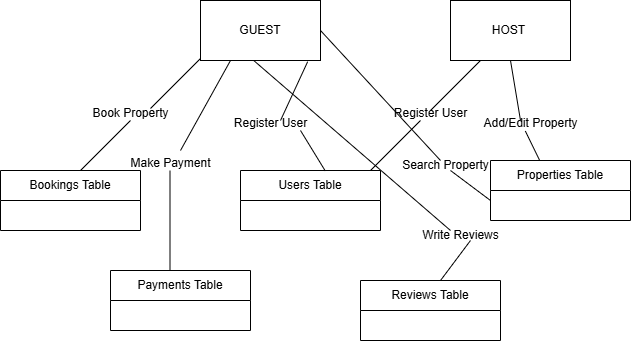

The diagram above was exported from draw.io. Its source (the exported page's mxGraphModel, read from the mxfile embedded in the PNG):
<mxGraphModel dx="2052" dy="1760" grid="1" gridSize="10" guides="1" tooltips="1" connect="1" arrows="1" fold="1" page="1" pageScale="1" pageWidth="850" pageHeight="1100" math="0" shadow="0">
  <root>
    <mxCell id="0" />
    <mxCell id="1" parent="0" />
    <mxCell id="C2OlYOo_IMkX3stEnVhA-9" value="GUEST" style="rounded=0;whiteSpace=wrap;html=1;" vertex="1" parent="1">
      <mxGeometry x="110" y="-1080" width="120" height="60" as="geometry" />
    </mxCell>
    <mxCell id="C2OlYOo_IMkX3stEnVhA-10" value="HOST&amp;nbsp;" style="rounded=0;whiteSpace=wrap;html=1;" vertex="1" parent="1">
      <mxGeometry x="360" y="-1080" width="120" height="60" as="geometry" />
    </mxCell>
    <mxCell id="C2OlYOo_IMkX3stEnVhA-16" value="Users Table" style="swimlane;fontStyle=0;childLayout=stackLayout;horizontal=1;startSize=30;horizontalStack=0;resizeParent=1;resizeParentMax=0;resizeLast=0;collapsible=1;marginBottom=0;whiteSpace=wrap;html=1;" vertex="1" parent="1">
      <mxGeometry x="150" y="-910" width="140" height="60" as="geometry" />
    </mxCell>
    <mxCell id="C2OlYOo_IMkX3stEnVhA-20" value="Payments Table" style="swimlane;fontStyle=0;childLayout=stackLayout;horizontal=1;startSize=30;horizontalStack=0;resizeParent=1;resizeParentMax=0;resizeLast=0;collapsible=1;marginBottom=0;whiteSpace=wrap;html=1;" vertex="1" parent="1">
      <mxGeometry x="20" y="-810" width="140" height="60" as="geometry" />
    </mxCell>
    <mxCell id="C2OlYOo_IMkX3stEnVhA-24" value="Bookings Table" style="swimlane;fontStyle=0;childLayout=stackLayout;horizontal=1;startSize=30;horizontalStack=0;resizeParent=1;resizeParentMax=0;resizeLast=0;collapsible=1;marginBottom=0;whiteSpace=wrap;html=1;" vertex="1" parent="1">
      <mxGeometry x="-90" y="-910" width="140" height="60" as="geometry" />
    </mxCell>
    <mxCell id="C2OlYOo_IMkX3stEnVhA-28" value="Properties Table" style="swimlane;fontStyle=0;childLayout=stackLayout;horizontal=1;startSize=30;horizontalStack=0;resizeParent=1;resizeParentMax=0;resizeLast=0;collapsible=1;marginBottom=0;whiteSpace=wrap;html=1;" vertex="1" parent="1">
      <mxGeometry x="400" y="-920" width="140" height="60" as="geometry" />
    </mxCell>
    <mxCell id="C2OlYOo_IMkX3stEnVhA-32" value="Reviews Table" style="swimlane;fontStyle=0;childLayout=stackLayout;horizontal=1;startSize=30;horizontalStack=0;resizeParent=1;resizeParentMax=0;resizeLast=0;collapsible=1;marginBottom=0;whiteSpace=wrap;html=1;" vertex="1" parent="1">
      <mxGeometry x="270" y="-800" width="140" height="60" as="geometry" />
    </mxCell>
    <mxCell id="C2OlYOo_IMkX3stEnVhA-36" value="" style="endArrow=none;html=1;rounded=0;" edge="1" parent="1">
      <mxGeometry width="50" height="50" relative="1" as="geometry">
        <mxPoint x="340" y="-970" as="sourcePoint" />
        <mxPoint x="390" y="-1020" as="targetPoint" />
      </mxGeometry>
    </mxCell>
    <mxCell id="C2OlYOo_IMkX3stEnVhA-37" value="Register User" style="text;html=1;align=center;verticalAlign=middle;resizable=0;points=[];autosize=1;strokeColor=none;fillColor=none;" vertex="1" parent="1">
      <mxGeometry x="290" y="-982" width="100" height="30" as="geometry" />
    </mxCell>
    <mxCell id="C2OlYOo_IMkX3stEnVhA-38" value="" style="endArrow=none;html=1;rounded=0;" edge="1" parent="1">
      <mxGeometry width="50" height="50" relative="1" as="geometry">
        <mxPoint x="280" y="-910" as="sourcePoint" />
        <mxPoint x="330" y="-960" as="targetPoint" />
      </mxGeometry>
    </mxCell>
    <mxCell id="C2OlYOo_IMkX3stEnVhA-39" value="" style="endArrow=none;html=1;rounded=0;entryX=0.893;entryY=1.02;entryDx=0;entryDy=0;entryPerimeter=0;" edge="1" parent="1" target="C2OlYOo_IMkX3stEnVhA-9">
      <mxGeometry width="50" height="50" relative="1" as="geometry">
        <mxPoint x="190" y="-960" as="sourcePoint" />
        <mxPoint x="190" y="-1022" as="targetPoint" />
      </mxGeometry>
    </mxCell>
    <mxCell id="C2OlYOo_IMkX3stEnVhA-40" value="Register User" style="text;html=1;align=center;verticalAlign=middle;resizable=0;points=[];autosize=1;strokeColor=none;fillColor=none;" vertex="1" parent="1">
      <mxGeometry x="130" y="-972" width="100" height="30" as="geometry" />
    </mxCell>
    <mxCell id="C2OlYOo_IMkX3stEnVhA-41" value="" style="endArrow=none;html=1;rounded=0;entryX=0.8;entryY=0.733;entryDx=0;entryDy=0;entryPerimeter=0;exitX=0.606;exitY=0.009;exitDx=0;exitDy=0;exitPerimeter=0;" edge="1" parent="1" source="C2OlYOo_IMkX3stEnVhA-16" target="C2OlYOo_IMkX3stEnVhA-40">
      <mxGeometry width="50" height="50" relative="1" as="geometry">
        <mxPoint x="230" y="-920" as="sourcePoint" />
        <mxPoint x="186" y="-942" as="targetPoint" />
      </mxGeometry>
    </mxCell>
    <mxCell id="C2OlYOo_IMkX3stEnVhA-42" value="" style="endArrow=none;html=1;rounded=0;entryX=0.5;entryY=1;entryDx=0;entryDy=0;" edge="1" parent="1" target="C2OlYOo_IMkX3stEnVhA-10">
      <mxGeometry width="50" height="50" relative="1" as="geometry">
        <mxPoint x="430" y="-960" as="sourcePoint" />
        <mxPoint x="440" y="-930" as="targetPoint" />
      </mxGeometry>
    </mxCell>
    <mxCell id="C2OlYOo_IMkX3stEnVhA-43" value="Add/Edit Property" style="text;html=1;align=center;verticalAlign=middle;resizable=0;points=[];autosize=1;strokeColor=none;fillColor=none;" vertex="1" parent="1">
      <mxGeometry x="380" y="-972" width="120" height="30" as="geometry" />
    </mxCell>
    <mxCell id="C2OlYOo_IMkX3stEnVhA-44" value="" style="endArrow=none;html=1;rounded=0;entryX=0.457;entryY=0.752;entryDx=0;entryDy=0;entryPerimeter=0;exitX=0.351;exitY=-0.002;exitDx=0;exitDy=0;exitPerimeter=0;" edge="1" parent="1" source="C2OlYOo_IMkX3stEnVhA-28" target="C2OlYOo_IMkX3stEnVhA-43">
      <mxGeometry width="50" height="50" relative="1" as="geometry">
        <mxPoint x="460" y="-930" as="sourcePoint" />
        <mxPoint x="440" y="-930" as="targetPoint" />
      </mxGeometry>
    </mxCell>
    <mxCell id="C2OlYOo_IMkX3stEnVhA-45" value="" style="endArrow=none;html=1;rounded=0;entryX=1;entryY=0.5;entryDx=0;entryDy=0;" edge="1" parent="1" target="C2OlYOo_IMkX3stEnVhA-9">
      <mxGeometry width="50" height="50" relative="1" as="geometry">
        <mxPoint x="350" y="-920" as="sourcePoint" />
        <mxPoint x="440" y="-930" as="targetPoint" />
      </mxGeometry>
    </mxCell>
    <mxCell id="C2OlYOo_IMkX3stEnVhA-46" value="Search Property" style="text;html=1;align=center;verticalAlign=middle;resizable=0;points=[];autosize=1;strokeColor=none;fillColor=none;" vertex="1" parent="1">
      <mxGeometry x="300" y="-930" width="110" height="30" as="geometry" />
    </mxCell>
    <mxCell id="C2OlYOo_IMkX3stEnVhA-47" value="" style="endArrow=none;html=1;rounded=0;" edge="1" parent="1">
      <mxGeometry width="50" height="50" relative="1" as="geometry">
        <mxPoint x="400" y="-880" as="sourcePoint" />
        <mxPoint x="360" y="-910" as="targetPoint" />
      </mxGeometry>
    </mxCell>
    <mxCell id="C2OlYOo_IMkX3stEnVhA-48" value="" style="endArrow=none;html=1;rounded=0;" edge="1" parent="1">
      <mxGeometry width="50" height="50" relative="1" as="geometry">
        <mxPoint x="60" y="-972" as="sourcePoint" />
        <mxPoint x="110" y="-1022" as="targetPoint" />
      </mxGeometry>
    </mxCell>
    <mxCell id="C2OlYOo_IMkX3stEnVhA-49" value="Book Property" style="text;html=1;align=center;verticalAlign=middle;resizable=0;points=[];autosize=1;strokeColor=none;fillColor=none;" vertex="1" parent="1">
      <mxGeometry x="-10" y="-982" width="100" height="30" as="geometry" />
    </mxCell>
    <mxCell id="C2OlYOo_IMkX3stEnVhA-51" value="" style="endArrow=none;html=1;rounded=0;" edge="1" parent="1">
      <mxGeometry width="50" height="50" relative="1" as="geometry">
        <mxPoint x="-10" y="-910" as="sourcePoint" />
        <mxPoint x="40" y="-960" as="targetPoint" />
      </mxGeometry>
    </mxCell>
    <mxCell id="C2OlYOo_IMkX3stEnVhA-52" value="" style="endArrow=none;html=1;rounded=0;entryX=0.25;entryY=1;entryDx=0;entryDy=0;" edge="1" parent="1" target="C2OlYOo_IMkX3stEnVhA-9">
      <mxGeometry width="50" height="50" relative="1" as="geometry">
        <mxPoint x="90" y="-930" as="sourcePoint" />
        <mxPoint x="115" y="-890" as="targetPoint" />
      </mxGeometry>
    </mxCell>
    <mxCell id="C2OlYOo_IMkX3stEnVhA-53" value="Make Payment" style="text;html=1;align=center;verticalAlign=middle;resizable=0;points=[];autosize=1;strokeColor=none;fillColor=none;" vertex="1" parent="1">
      <mxGeometry x="30" y="-932" width="100" height="30" as="geometry" />
    </mxCell>
    <mxCell id="C2OlYOo_IMkX3stEnVhA-54" value="" style="endArrow=none;html=1;rounded=0;" edge="1" parent="1">
      <mxGeometry width="50" height="50" relative="1" as="geometry">
        <mxPoint x="79.5" y="-810" as="sourcePoint" />
        <mxPoint x="79.5" y="-910" as="targetPoint" />
      </mxGeometry>
    </mxCell>
    <mxCell id="C2OlYOo_IMkX3stEnVhA-55" value="" style="endArrow=none;html=1;rounded=0;entryX=-0.064;entryY=1.144;entryDx=0;entryDy=0;entryPerimeter=0;" edge="1" parent="1">
      <mxGeometry width="50" height="50" relative="1" as="geometry">
        <mxPoint x="360" y="-850" as="sourcePoint" />
        <mxPoint x="163.5999999999999" y="-1019.68" as="targetPoint" />
      </mxGeometry>
    </mxCell>
    <mxCell id="C2OlYOo_IMkX3stEnVhA-56" value="Write Reviews" style="text;html=1;align=center;verticalAlign=middle;resizable=0;points=[];autosize=1;strokeColor=none;fillColor=none;" vertex="1" parent="1">
      <mxGeometry x="320" y="-860" width="100" height="30" as="geometry" />
    </mxCell>
    <mxCell id="C2OlYOo_IMkX3stEnVhA-57" value="" style="endArrow=none;html=1;rounded=0;" edge="1" parent="1">
      <mxGeometry width="50" height="50" relative="1" as="geometry">
        <mxPoint x="350" y="-800" as="sourcePoint" />
        <mxPoint x="380" y="-840" as="targetPoint" />
      </mxGeometry>
    </mxCell>
  </root>
</mxGraphModel>